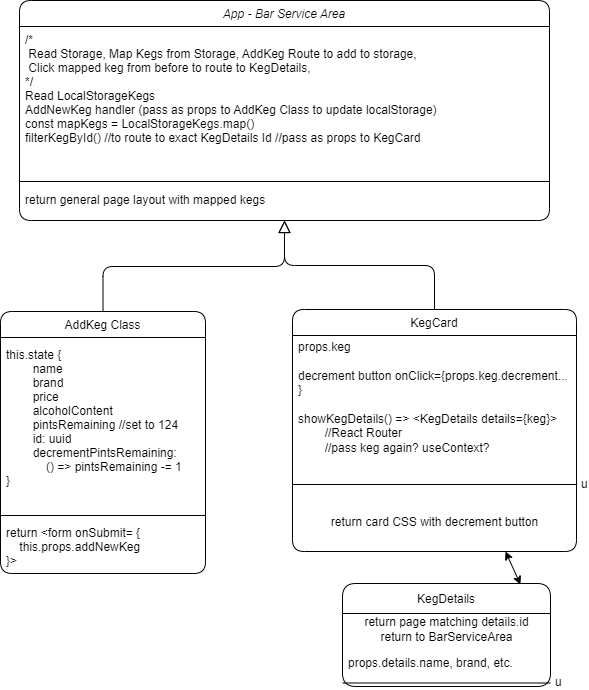

The diagram above was exported from draw.io. Its source (the exported page's mxGraphModel, read from the mxfile embedded in the PNG):
<mxGraphModel dx="1422" dy="762" grid="0" gridSize="10" guides="1" tooltips="1" connect="1" arrows="1" fold="1" page="1" pageScale="1" pageWidth="827" pageHeight="1169" math="0" shadow="0">
  <root>
    <mxCell id="WIyWlLk6GJQsqaUBKTNV-0" />
    <mxCell id="WIyWlLk6GJQsqaUBKTNV-1" parent="WIyWlLk6GJQsqaUBKTNV-0" />
    <mxCell id="zkfFHV4jXpPFQw0GAbJ--0" value="App - Bar Service Area" style="swimlane;fontStyle=2;align=center;verticalAlign=top;childLayout=stackLayout;horizontal=1;startSize=26;horizontalStack=0;resizeParent=1;resizeLast=0;collapsible=1;marginBottom=0;rounded=1;shadow=0;strokeWidth=1;" parent="WIyWlLk6GJQsqaUBKTNV-1" vertex="1">
      <mxGeometry x="153" y="56" width="530" height="220" as="geometry">
        <mxRectangle x="230" y="140" width="160" height="26" as="alternateBounds" />
      </mxGeometry>
    </mxCell>
    <mxCell id="zkfFHV4jXpPFQw0GAbJ--1" value="/*&#10; Read Storage, Map Kegs from Storage, AddKeg Route to add to storage,&#10; Click mapped keg from before to route to KegDetails,&#10;*/&#10;Read LocalStorageKegs&#10;AddNewKeg handler (pass as props to AddKeg Class to update localStorage)&#10;const mapKegs = LocalStorageKegs.map()&#10;filterKegById() //to route to exact KegDetails Id //pass as props to KegCard&#10;&#10;&#10;&#10;" style="text;align=left;verticalAlign=top;spacingLeft=4;spacingRight=4;overflow=hidden;rotatable=0;points=[[0,0.5],[1,0.5]];portConstraint=eastwest;rounded=1;labelBackgroundColor=default;" parent="zkfFHV4jXpPFQw0GAbJ--0" vertex="1">
      <mxGeometry y="26" width="530" height="150" as="geometry" />
    </mxCell>
    <mxCell id="zkfFHV4jXpPFQw0GAbJ--4" value="" style="line;html=1;strokeWidth=1;align=left;verticalAlign=middle;spacingTop=-1;spacingLeft=3;spacingRight=3;rotatable=0;labelPosition=right;points=[];portConstraint=eastwest;rounded=1;" parent="zkfFHV4jXpPFQw0GAbJ--0" vertex="1">
      <mxGeometry y="176" width="530" height="10" as="geometry" />
    </mxCell>
    <mxCell id="zkfFHV4jXpPFQw0GAbJ--5" value="return general page layout with mapped kegs" style="text;align=left;verticalAlign=top;spacingLeft=4;spacingRight=4;overflow=hidden;rotatable=0;points=[[0,0.5],[1,0.5]];portConstraint=eastwest;rounded=1;" parent="zkfFHV4jXpPFQw0GAbJ--0" vertex="1">
      <mxGeometry y="186" width="530" height="26" as="geometry" />
    </mxCell>
    <mxCell id="zkfFHV4jXpPFQw0GAbJ--6" value="AddKeg Class" style="swimlane;fontStyle=0;align=center;verticalAlign=top;childLayout=stackLayout;horizontal=1;startSize=26;horizontalStack=0;resizeParent=1;resizeLast=0;collapsible=1;marginBottom=0;rounded=1;shadow=0;strokeWidth=1;" parent="WIyWlLk6GJQsqaUBKTNV-1" vertex="1">
      <mxGeometry x="134" y="367" width="205" height="262" as="geometry">
        <mxRectangle x="130" y="380" width="160" height="26" as="alternateBounds" />
      </mxGeometry>
    </mxCell>
    <mxCell id="zkfFHV4jXpPFQw0GAbJ--7" value="this.state {&#10;        name&#10;        brand&#10;        price&#10;        alcoholContent&#10;        pintsRemaining //set to 124&#10;        id: uuid&#10;        decrementPintsRemaining:&#10;            () =&gt; pintsRemaining -= 1&#10;}&#10;" style="text;align=left;verticalAlign=top;spacingLeft=4;spacingRight=4;overflow=hidden;rotatable=0;points=[[0,0.5],[1,0.5]];portConstraint=eastwest;rounded=1;spacingTop=4;" parent="zkfFHV4jXpPFQw0GAbJ--6" vertex="1">
      <mxGeometry y="26" width="205" height="174" as="geometry" />
    </mxCell>
    <mxCell id="zkfFHV4jXpPFQw0GAbJ--9" value="" style="line;html=1;strokeWidth=1;align=left;verticalAlign=middle;spacingTop=-1;spacingLeft=3;spacingRight=3;rotatable=0;labelPosition=right;points=[];portConstraint=eastwest;rounded=1;" parent="zkfFHV4jXpPFQw0GAbJ--6" vertex="1">
      <mxGeometry y="200" width="205" height="8" as="geometry" />
    </mxCell>
    <mxCell id="zkfFHV4jXpPFQw0GAbJ--10" value="return &lt;form onSubmit= {&#10;    this.props.addNewKeg&#10;}&gt;&#10;" style="text;align=left;verticalAlign=top;spacingLeft=4;spacingRight=4;overflow=hidden;rotatable=0;points=[[0,0.5],[1,0.5]];portConstraint=eastwest;fontStyle=0;rounded=1;" parent="zkfFHV4jXpPFQw0GAbJ--6" vertex="1">
      <mxGeometry y="208" width="205" height="54" as="geometry" />
    </mxCell>
    <mxCell id="zkfFHV4jXpPFQw0GAbJ--12" value="" style="endArrow=block;endSize=10;endFill=0;shadow=0;strokeWidth=1;rounded=1;edgeStyle=elbowEdgeStyle;elbow=vertical;" parent="WIyWlLk6GJQsqaUBKTNV-1" source="zkfFHV4jXpPFQw0GAbJ--6" target="zkfFHV4jXpPFQw0GAbJ--0" edge="1">
      <mxGeometry width="160" relative="1" as="geometry">
        <mxPoint x="320" y="123" as="sourcePoint" />
        <mxPoint x="320" y="123" as="targetPoint" />
      </mxGeometry>
    </mxCell>
    <mxCell id="zkfFHV4jXpPFQw0GAbJ--13" value="KegCard" style="swimlane;fontStyle=0;align=center;verticalAlign=top;childLayout=stackLayout;horizontal=1;startSize=26;horizontalStack=0;resizeParent=1;resizeLast=0;collapsible=1;marginBottom=0;rounded=1;shadow=0;strokeWidth=1;" parent="WIyWlLk6GJQsqaUBKTNV-1" vertex="1">
      <mxGeometry x="426" y="365" width="284" height="242" as="geometry">
        <mxRectangle x="340" y="380" width="170" height="26" as="alternateBounds" />
      </mxGeometry>
    </mxCell>
    <mxCell id="UVXzxx-OM9wbcvE0cOeu-0" value="props.keg&lt;br&gt;&lt;br&gt;decrement button onClick={props.keg.decrement...&lt;br&gt;}&lt;br&gt;&lt;br&gt;showKegDetails() =&amp;gt; &amp;lt;KegDetails details={keg}&amp;gt;&lt;br&gt;&lt;span style=&quot;white-space: pre;&quot;&gt;&#09;&lt;/span&gt;//React Router&lt;br&gt;&lt;span style=&quot;white-space: pre;&quot;&gt;&#09;&lt;/span&gt;//pass keg again? useContext?" style="text;html=1;align=left;verticalAlign=middle;resizable=0;points=[];autosize=1;strokeColor=none;fillColor=none;rounded=1;spacingLeft=4;spacingTop=4;" vertex="1" parent="zkfFHV4jXpPFQw0GAbJ--13">
      <mxGeometry y="26" width="284" height="120" as="geometry" />
    </mxCell>
    <mxCell id="zkfFHV4jXpPFQw0GAbJ--15" value="u" style="line;html=1;strokeWidth=1;align=left;verticalAlign=middle;spacingTop=-1;spacingLeft=3;spacingRight=3;rotatable=0;labelPosition=right;points=[];portConstraint=eastwest;rounded=1;" parent="zkfFHV4jXpPFQw0GAbJ--13" vertex="1">
      <mxGeometry y="146" width="284" height="58" as="geometry" />
    </mxCell>
    <mxCell id="UVXzxx-OM9wbcvE0cOeu-2" value="return card CSS with decrement button" style="text;html=1;align=center;verticalAlign=middle;resizable=0;points=[];autosize=1;strokeColor=none;fillColor=none;rounded=1;" vertex="1" parent="zkfFHV4jXpPFQw0GAbJ--13">
      <mxGeometry y="204" width="284" height="18" as="geometry" />
    </mxCell>
    <mxCell id="zkfFHV4jXpPFQw0GAbJ--16" value="" style="endArrow=block;endSize=10;endFill=0;shadow=0;strokeWidth=1;rounded=1;edgeStyle=elbowEdgeStyle;elbow=vertical;" parent="WIyWlLk6GJQsqaUBKTNV-1" source="zkfFHV4jXpPFQw0GAbJ--13" target="zkfFHV4jXpPFQw0GAbJ--0" edge="1">
      <mxGeometry width="160" relative="1" as="geometry">
        <mxPoint x="330" y="293" as="sourcePoint" />
        <mxPoint x="430" y="191" as="targetPoint" />
      </mxGeometry>
    </mxCell>
    <mxCell id="UVXzxx-OM9wbcvE0cOeu-9" value="KegDetails" style="swimlane;fontStyle=0;childLayout=stackLayout;horizontal=1;startSize=30;horizontalStack=0;resizeParent=1;resizeParentMax=0;resizeLast=0;collapsible=1;marginBottom=0;rounded=1;" vertex="1" parent="WIyWlLk6GJQsqaUBKTNV-1">
      <mxGeometry x="476" y="639" width="208" height="103" as="geometry" />
    </mxCell>
    <mxCell id="UVXzxx-OM9wbcvE0cOeu-18" value="return page matching details.id&lt;br&gt;return to BarServiceArea" style="text;html=1;align=center;verticalAlign=middle;resizable=0;points=[];autosize=1;strokeColor=none;fillColor=none;" vertex="1" parent="UVXzxx-OM9wbcvE0cOeu-9">
      <mxGeometry y="30" width="208" height="32" as="geometry" />
    </mxCell>
    <mxCell id="UVXzxx-OM9wbcvE0cOeu-10" value="props.details.name, brand, etc." style="text;strokeColor=none;fillColor=none;align=left;verticalAlign=middle;spacingLeft=4;spacingRight=4;overflow=hidden;points=[[0,0.5],[1,0.5]];portConstraint=eastwest;rotatable=0;rounded=1;" vertex="1" parent="UVXzxx-OM9wbcvE0cOeu-9">
      <mxGeometry y="62" width="208" height="34" as="geometry" />
    </mxCell>
    <mxCell id="UVXzxx-OM9wbcvE0cOeu-17" value="u" style="line;html=1;strokeWidth=1;align=left;verticalAlign=middle;spacingTop=-1;spacingLeft=3;spacingRight=3;rotatable=0;labelPosition=right;points=[];portConstraint=eastwest;rounded=1;" vertex="1" parent="UVXzxx-OM9wbcvE0cOeu-9">
      <mxGeometry y="96" width="208" height="7" as="geometry" />
    </mxCell>
    <mxCell id="UVXzxx-OM9wbcvE0cOeu-25" value="" style="endArrow=classic;startArrow=classic;html=1;rounded=1;sketch=0;entryX=0.75;entryY=1;entryDx=0;entryDy=0;exitX=0.75;exitY=0;exitDx=0;exitDy=0;" edge="1" parent="WIyWlLk6GJQsqaUBKTNV-1" target="zkfFHV4jXpPFQw0GAbJ--13">
      <mxGeometry width="50" height="50" relative="1" as="geometry">
        <mxPoint x="654" y="640" as="sourcePoint" />
        <mxPoint x="558" y="618" as="targetPoint" />
      </mxGeometry>
    </mxCell>
  </root>
</mxGraphModel>